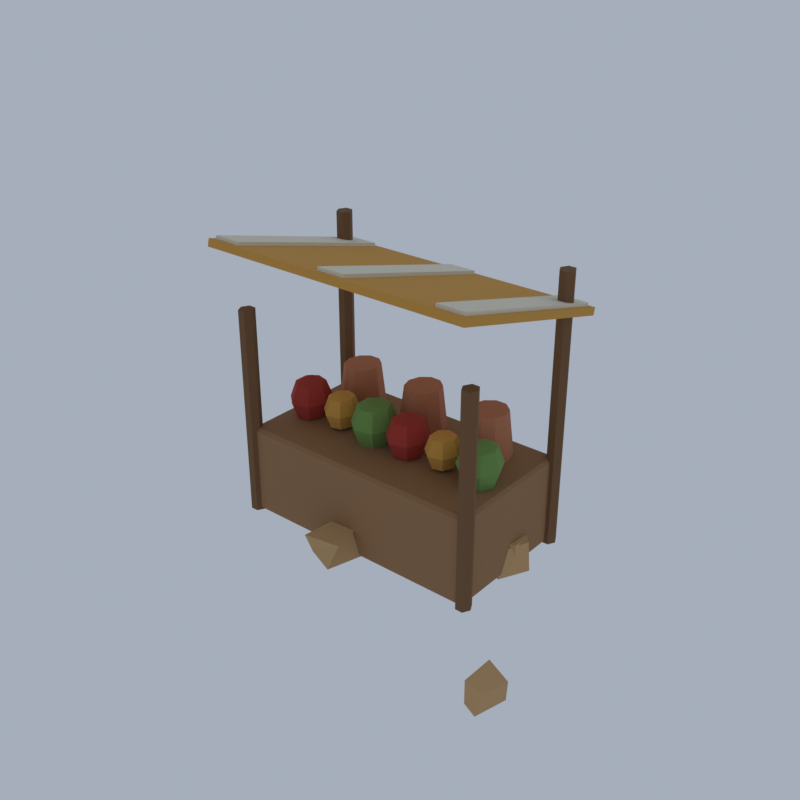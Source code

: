 # Source: DS02_03_desert_market_03.blend  (saved by Blender 5.2.45; exported with 4.5.12 LTS)
import bpy
from mathutils import Matrix  # noqa: F401  (used for matrix-valued properties, if any)

bpy.ops.wm.read_factory_settings(use_empty=True)
scene = bpy.context.scene
scene.name = 'Scene'

# ---- collections
col_collection = bpy.data.collections.new('Collection'); scene.collection.children.link(col_collection)

# ---- materials (node trees are filled in below, after node groups)
mat_vh_plank_woodplanks = bpy.data.materials.new('vh_plank|WoodPlanks')
mat_vh_plank_woodplanks.diffuse_color = (0.3112, 0.1636, 0.06973, 1.0)
mat_vh_wood_wood = bpy.data.materials.new('vh_wood|Wood')
mat_vh_wood_wood.diffuse_color = (0.1835, 0.09152, 0.03561, 1.0)
mat_vh_cloth3_fabric = bpy.data.materials.new('vh_cloth3|Fabric')
mat_vh_cloth3_fabric.diffuse_color = (0.6121, 0.3112, 0.05819, 1.0)
mat_vh_canvas_fabric = bpy.data.materials.new('vh_canvas|Fabric')
mat_vh_canvas_fabric.diffuse_color = (0.7667, 0.7083, 0.5605, 1.0)
mat_vh_cloth2_fabric = bpy.data.materials.new('vh_cloth2|Fabric')
mat_vh_cloth2_fabric.diffuse_color = (0.4098, 0.04145, 0.02776, 1.0)
mat_vh_palm2_grass = bpy.data.materials.new('vh_palm2|Grass')
mat_vh_palm2_grass.diffuse_color = (0.1636, 0.3112, 0.07383, 1.0)
mat_vh_clay_brick = bpy.data.materials.new('vh_clay|Brick')
mat_vh_clay_brick.diffuse_color = (0.5234, 0.1975, 0.09627, 1.0)
mat_vh_sand2_sandstone = bpy.data.materials.new('vh_sand2|Sandstone')
mat_vh_sand2_sandstone.diffuse_color = (0.548, 0.3392, 0.1511, 1.0)

# ---- material node trees
mat_vh_plank_woodplanks.use_nodes = True; mat_vh_plank_woodplanks.node_tree.nodes.clear()
_N = mat_vh_plank_woodplanks.node_tree.nodes; _L = mat_vh_plank_woodplanks.node_tree.links
n0 = _N.new('ShaderNodeBsdfPrincipled'); n0.name = 'Principled BSDF'; n0.location = (-200, 100)
n0.inputs[0].default_value = (0.3112, 0.1636, 0.06973, 1.0)
n0.inputs[2].default_value = 0.9
n0.inputs[10].default_value = 0.005
n1 = _N.new('ShaderNodeOutputMaterial'); n1.name = 'Material Output'; n1.location = (200, 100)
_L.new(n0.outputs[0], n1.inputs[0])
n1.is_active_output = True
mat_vh_wood_wood.use_nodes = True; mat_vh_wood_wood.node_tree.nodes.clear()
_N = mat_vh_wood_wood.node_tree.nodes; _L = mat_vh_wood_wood.node_tree.links
n0 = _N.new('ShaderNodeBsdfPrincipled'); n0.name = 'Principled BSDF'; n0.location = (-200, 100)
n0.inputs[0].default_value = (0.1835, 0.09152, 0.03561, 1.0)
n0.inputs[2].default_value = 0.9
n0.inputs[10].default_value = 0.005
n1 = _N.new('ShaderNodeOutputMaterial'); n1.name = 'Material Output'; n1.location = (200, 100)
_L.new(n0.outputs[0], n1.inputs[0])
n1.is_active_output = True
mat_vh_cloth3_fabric.use_nodes = True; mat_vh_cloth3_fabric.node_tree.nodes.clear()
_N = mat_vh_cloth3_fabric.node_tree.nodes; _L = mat_vh_cloth3_fabric.node_tree.links
n0 = _N.new('ShaderNodeBsdfPrincipled'); n0.name = 'Principled BSDF'; n0.location = (-200, 100)
n0.inputs[0].default_value = (0.6121, 0.3112, 0.05819, 1.0)
n0.inputs[2].default_value = 1.0
n0.inputs[10].default_value = 0.005
n1 = _N.new('ShaderNodeOutputMaterial'); n1.name = 'Material Output'; n1.location = (200, 100)
_L.new(n0.outputs[0], n1.inputs[0])
n1.is_active_output = True
mat_vh_canvas_fabric.use_nodes = True; mat_vh_canvas_fabric.node_tree.nodes.clear()
_N = mat_vh_canvas_fabric.node_tree.nodes; _L = mat_vh_canvas_fabric.node_tree.links
n0 = _N.new('ShaderNodeBsdfPrincipled'); n0.name = 'Principled BSDF'; n0.location = (-200, 100)
n0.inputs[0].default_value = (0.7667, 0.7083, 0.5605, 1.0)
n0.inputs[2].default_value = 1.0
n0.inputs[10].default_value = 0.005
n1 = _N.new('ShaderNodeOutputMaterial'); n1.name = 'Material Output'; n1.location = (200, 100)
_L.new(n0.outputs[0], n1.inputs[0])
n1.is_active_output = True
mat_vh_cloth2_fabric.use_nodes = True; mat_vh_cloth2_fabric.node_tree.nodes.clear()
_N = mat_vh_cloth2_fabric.node_tree.nodes; _L = mat_vh_cloth2_fabric.node_tree.links
n0 = _N.new('ShaderNodeBsdfPrincipled'); n0.name = 'Principled BSDF'; n0.location = (-200, 100)
n0.inputs[0].default_value = (0.4098, 0.04145, 0.02776, 1.0)
n0.inputs[2].default_value = 1.0
n0.inputs[10].default_value = 0.005
n1 = _N.new('ShaderNodeOutputMaterial'); n1.name = 'Material Output'; n1.location = (200, 100)
_L.new(n0.outputs[0], n1.inputs[0])
n1.is_active_output = True
mat_vh_palm2_grass.use_nodes = True; mat_vh_palm2_grass.node_tree.nodes.clear()
_N = mat_vh_palm2_grass.node_tree.nodes; _L = mat_vh_palm2_grass.node_tree.links
n0 = _N.new('ShaderNodeBsdfPrincipled'); n0.name = 'Principled BSDF'; n0.location = (-200, 100)
n0.inputs[0].default_value = (0.1636, 0.3112, 0.07383, 1.0)
n0.inputs[2].default_value = 1.0
n0.inputs[10].default_value = 0.005
n1 = _N.new('ShaderNodeOutputMaterial'); n1.name = 'Material Output'; n1.location = (200, 100)
_L.new(n0.outputs[0], n1.inputs[0])
n1.is_active_output = True
mat_vh_clay_brick.use_nodes = True; mat_vh_clay_brick.node_tree.nodes.clear()
_N = mat_vh_clay_brick.node_tree.nodes; _L = mat_vh_clay_brick.node_tree.links
n0 = _N.new('ShaderNodeBsdfPrincipled'); n0.name = 'Principled BSDF'; n0.location = (-200, 100)
n0.inputs[0].default_value = (0.5234, 0.1975, 0.09627, 1.0)
n0.inputs[2].default_value = 0.9
n0.inputs[10].default_value = 0.005
n1 = _N.new('ShaderNodeOutputMaterial'); n1.name = 'Material Output'; n1.location = (200, 100)
_L.new(n0.outputs[0], n1.inputs[0])
n1.is_active_output = True
mat_vh_sand2_sandstone.use_nodes = True; mat_vh_sand2_sandstone.node_tree.nodes.clear()
_N = mat_vh_sand2_sandstone.node_tree.nodes; _L = mat_vh_sand2_sandstone.node_tree.links
n0 = _N.new('ShaderNodeBsdfPrincipled'); n0.name = 'Principled BSDF'; n0.location = (-200, 100)
n0.inputs[0].default_value = (0.548, 0.3392, 0.1511, 1.0)
n0.inputs[2].default_value = 0.95
n0.inputs[10].default_value = 0.005
n1 = _N.new('ShaderNodeOutputMaterial'); n1.name = 'Material Output'; n1.location = (200, 100)
_L.new(n0.outputs[0], n1.inputs[0])
n1.is_active_output = True

# ---- world
world_world = bpy.data.worlds.new('World'); scene.world = world_world
world_world.use_nodes = True; world_world.node_tree.nodes.clear()
_N = world_world.node_tree.nodes; _L = world_world.node_tree.links
n0 = _N.new('ShaderNodeOutputWorld'); n0.name = 'World Output'; n0.location = (200, 100)
n1 = _N.new('ShaderNodeBackground'); n1.name = 'Background'; n1.location = (-200, 100)
n1.inputs[0].default_value = (0.42, 0.47, 0.55, 1.0)
n1.inputs[1].default_value = 0.9
_L.new(n1.outputs[0], n0.inputs[0])
n0.is_active_output = True
world_world.color = (0.05088, 0.05088, 0.05088)
world_world.sun_shadow_jitter_overblur = 0.0

# ---- meshes
me_village_set = bpy.data.meshes.new('village_set')
me_village_set.from_pydata([(-7.16, -3.183, 0.3645), (-7.16, -3.336, 0.5302), (-7.299, -3.183, 0.5302), (-7.16, -3.336, 5.171), (-7.16, -3.183, 5.336), (-7.299, -3.183, 5.171), (-7.16, 4.151, 0.3645), (-7.299, 4.151, 0.5302), (-7.16, 4.304, 0.5302), (-7.16, 4.151, 5.336), (-7.16, 4.304, 5.171), (-7.299, 4.151, 5.171), (6.439, -3.183, 0.3645), (6.578, -3.183, 0.5302), (6.439, -3.336, 0.5302), (6.439, -3.183, 5.336), (6.439, -3.336, 5.171), (6.578, -3.183, 5.171), (6.439, 4.151, 0.3645), (6.439, 4.304, 0.5302), (6.578, 4.151, 0.5302), (6.439, 4.151, 5.336), (6.578, 4.151, 5.171), (6.439, 4.304, 5.171), (-6.883, 4.151, 0.3645), (-6.883, 4.151, 15.28), (-7.091, 4.548, 0.3645), (-7.091, 4.548, 15.28), (-7.507, 4.548, 0.3645), (-7.507, 4.548, 15.28), (-7.716, 4.151, 0.3645), (-7.716, 4.151, 15.28), (-7.507, 3.754, 0.3645), (-7.507, 3.754, 15.28), (-7.091, 3.754, 0.3645), (-7.091, 3.754, 15.28), (-6.883, -3.183, 0.3645), (-6.883, -3.183, 11.97), (-7.091, -2.786, 0.3645), (-7.091, -2.786, 11.97), (-7.507, -2.786, 0.3645), (-7.507, -2.786, 11.97), (-7.716, -3.183, 0.3645), (-7.716, -3.183, 11.97), (-7.507, -3.58, 0.3645), (-7.507, -3.58, 11.97), (-7.091, -3.58, 0.3645), (-7.091, -3.58, 11.97), (6.994, 4.151, 0.3645), (6.994, 4.151, 15.28), (6.786, 4.548, 0.3645), (6.786, 4.548, 15.28), (6.37, 4.548, 0.3645), (6.37, 4.548, 15.28), (6.161, 4.151, 0.3645), (6.161, 4.151, 15.28), (6.37, 3.754, 0.3645), (6.37, 3.754, 15.28), (6.786, 3.754, 0.3645), (6.786, 3.754, 15.28), (6.994, -3.183, 0.3645), (6.994, -3.183, 11.97), (6.786, -2.786, 0.3645), (6.786, -2.786, 11.97), (6.37, -2.786, 0.3645), (6.37, -2.786, 11.97), (6.161, -3.183, 0.3645), (6.161, -3.183, 11.97), (6.37, -3.58, 0.3645), (6.37, -3.58, 11.97), (6.786, -3.58, 0.3645), (6.786, -3.58, 11.97), (-7.993, -4.752, 15.49), (7.272, -4.752, 15.49), (7.272, 5.627, 12.68), (-7.993, 5.627, 12.68), (-7.993, -4.659, 15.89), (7.272, -4.659, 15.89), (7.272, 5.72, 13.08), (-7.993, 5.72, 13.08), (-3.691, -0.28, 7.461), (-3.691, -0.28, 5.201), (-3.022, -0.28, 7.13), (-3.274, 0.2959, 7.13), (-3.84, 0.4381, 7.13), (-4.294, 0.0396, 7.13), (-4.294, -0.5995, 7.13), (-3.84, -0.998, 7.13), (-3.274, -0.8558, 7.13), (-2.745, -0.28, 6.331), (-3.101, 0.5344, 6.331), (-3.902, 0.7355, 6.331), (-4.543, 0.172, 6.331), (-4.543, -0.7319, 6.331), (-3.902, -1.295, 6.331), (-3.101, -1.094, 6.331), (-3.022, -0.28, 5.532), (-3.274, 0.2959, 5.532), (-3.84, 0.4381, 5.532), (-4.294, 0.0396, 5.532), (-4.294, -0.5995, 5.532), (-3.84, -0.998, 5.532), (-3.274, -0.8558, 5.532), (2.97, -0.28, 7.43), (2.97, -0.28, 5.231), (3.621, -0.28, 7.108), (3.376, 0.2805, 7.108), (2.825, 0.4189, 7.108), (2.383, 0.03105, 7.108), (2.383, -0.591, 7.108), (2.825, -0.9788, 7.108), (3.376, -0.8404, 7.108), (3.89, -0.28, 6.331), (3.544, 0.5126, 6.331), (2.765, 0.7083, 6.331), (2.14, 0.1599, 6.331), (2.14, -0.7198, 6.331), (2.765, -1.268, 6.331), (3.544, -1.072, 6.331), (3.621, -0.28, 5.553), (3.376, 0.2805, 5.553), (2.825, 0.4189, 5.553), (2.383, 0.03105, 5.553), (2.383, -0.591, 5.553), (2.825, -0.9788, 5.553), (3.376, -0.8404, 5.553), (-7.785, -4.461, 15.55), (-6.258, -4.461, 15.55), (-6.258, 5.325, 12.9), (-7.785, 5.325, 12.9), (-7.785, -4.357, 16.0), (-6.258, -4.357, 16.0), (-6.258, 5.429, 13.35), (-7.785, 5.429, 13.35), (-1.124, -4.461, 15.55), (0.4025, -4.461, 15.55), (0.4025, 5.325, 12.9), (-1.124, 5.325, 12.9), (-1.124, -4.357, 16.0), (0.4025, -4.357, 16.0), (0.4025, 5.429, 13.35), (-1.124, 5.429, 13.35), (5.537, -4.461, 15.55), (7.063, -4.461, 15.55), (7.063, 5.325, 12.9), (5.537, 5.325, 12.9), (5.537, -4.357, 16.0), (7.063, -4.357, 16.0), (7.063, 5.429, 13.35), (5.537, 5.429, 13.35), (-5.911, -0.28, 7.666), (-5.911, -0.28, 4.996), (-5.121, -0.28, 7.275), (-5.419, 0.4004, 7.275), (-6.087, 0.5685, 7.275), (-6.624, 0.09764, 7.275), (-6.624, -0.6575, 7.275), (-6.087, -1.128, 7.275), (-5.419, -0.9604, 7.275), (-4.794, -0.28, 6.331), (-5.215, 0.6823, 6.331), (-6.16, 0.9199, 6.331), (-6.918, 0.254, 6.331), (-6.918, -0.8139, 6.331), (-6.16, -1.48, 6.331), (-5.215, -1.242, 6.331), (-5.121, -0.28, 5.387), (-5.419, 0.4004, 5.387), (-6.087, 0.5685, 5.387), (-6.624, 0.09764, 5.387), (-6.624, -0.6575, 5.387), (-6.087, -1.128, 5.387), (-5.419, -0.9604, 5.387), (0.7494, -0.28, 7.672), (0.7494, -0.28, 4.99), (1.543, -0.28, 7.279), (1.244, 0.4035, 7.279), (0.5728, 0.5723, 7.279), (0.03417, 0.09935, 7.279), (0.03417, -0.6593, 7.279), (0.5728, -1.132, 7.279), (1.244, -0.9634, 7.279), (1.872, -0.28, 6.331), (1.449, 0.6866, 6.331), (0.4996, 0.9254, 6.331), (-0.2621, 0.2565, 6.331), (-0.2621, -0.8164, 6.331), (0.4996, -1.485, 6.331), (1.449, -1.247, 6.331), (1.543, -0.28, 5.383), (1.244, 0.4035, 5.383), (0.5728, 0.5723, 5.383), (0.03417, 0.09935, 5.383), (0.03417, -0.6593, 5.383), (0.5728, -1.132, 5.383), (1.244, -0.9634, 5.383), (-1.471, -0.28, 7.771), (-1.471, -0.28, 4.891), (-0.6182, -0.28, 7.349), (-0.9392, 0.4541, 7.349), (-1.661, 0.6355, 7.349), (-2.239, 0.1274, 7.349), (-2.239, -0.6873, 7.349), (-1.661, -1.195, 7.349), (-0.9392, -1.014, 7.349), (-0.265, -0.28, 6.331), (-0.719, 0.7582, 6.331), (-1.739, 1.015, 6.331), (-2.557, 0.2962, 6.331), (-2.557, -0.8561, 6.331), (-1.739, -1.575, 6.331), (-0.719, -1.318, 6.331), (-0.6182, -0.28, 5.312), (-0.9392, 0.4541, 5.312), (-1.661, 0.6355, 5.312), (-2.239, 0.1274, 5.312), (-2.239, -0.6873, 5.312), (-1.661, -1.195, 5.312), (-0.9392, -1.014, 5.312), (5.19, -0.28, 7.723), (5.19, -0.28, 4.938), (6.015, -0.28, 7.316), (5.704, 0.4299, 7.316), (5.007, 0.6052, 7.316), (4.447, 0.114, 7.316), (4.447, -0.6739, 7.316), (5.007, -1.165, 7.316), (5.704, -0.9898, 7.316), (6.356, -0.28, 6.331), (5.917, 0.7239, 6.331), (4.931, 0.9719, 6.331), (4.14, 0.2772, 6.331), (4.14, -0.8371, 6.331), (4.931, -1.532, 6.331), (5.917, -1.284, 6.331), (6.015, -0.28, 5.346), (5.704, 0.4299, 5.346), (5.007, 0.6052, 5.346), (4.447, 0.114, 5.346), (4.447, -0.6739, 5.346), (5.007, -1.165, 5.346), (5.704, -0.9898, 5.346), (-3.275, 2.318, 5.336), (-3.552, 2.318, 7.822), (-3.513, 3.126, 5.336), (-3.738, 2.946, 7.822), (-4.138, 3.626, 5.336), (-4.224, 3.335, 7.822), (-4.91, 3.626, 5.336), (-4.824, 3.335, 7.822), (-5.534, 3.126, 5.336), (-5.31, 2.946, 7.822), (-5.773, 2.318, 5.336), (-5.495, 2.318, 7.822), (-5.534, 1.509, 5.336), (-5.31, 1.689, 7.822), (-4.91, 1.01, 5.336), (-4.824, 1.3, 7.822), (-4.138, 1.01, 5.336), (-4.224, 1.3, 7.822), (-3.513, 1.509, 5.336), (-3.738, 1.689, 7.822), (0.8882, 2.318, 5.336), (0.6107, 2.318, 7.822), (0.6497, 3.126, 5.336), (0.4252, 2.946, 7.822), (0.02523, 3.626, 5.336), (-0.06054, 3.335, 7.822), (-0.7467, 3.626, 5.336), (-0.6609, 3.335, 7.822), (-1.371, 3.126, 5.336), (-1.147, 2.946, 7.822), (-1.61, 2.318, 5.336), (-1.332, 2.318, 7.822), (-1.371, 1.509, 5.336), (-1.147, 1.689, 7.822), (-0.7467, 1.01, 5.336), (-0.6609, 1.3, 7.822), (0.02523, 1.01, 5.336), (-0.06054, 1.3, 7.822), (0.6497, 1.509, 5.336), (0.4252, 1.689, 7.822), (5.051, 2.318, 5.336), (4.774, 2.318, 7.822), (4.813, 3.126, 5.336), (4.588, 2.946, 7.822), (4.188, 3.626, 5.336), (4.103, 3.335, 7.822), (3.416, 3.626, 5.336), (3.502, 3.335, 7.822), (2.792, 3.126, 5.336), (3.017, 2.946, 7.822), (2.553, 2.318, 5.336), (2.831, 2.318, 7.822), (2.792, 1.509, 5.336), (3.017, 1.689, 7.822), (3.416, 1.01, 5.336), (3.502, 1.3, 7.822), (4.188, 1.01, 5.336), (4.103, 1.3, 7.822), (4.813, 1.509, 5.336), (4.588, 1.689, 7.822), (-0.4209, -5.146, 0.3811), (0.3335, -2.718, 0.4564), (-1.864, -3.153, 0.3035), (-2.076, -4.46, 0.3695), (0.05395, -4.782, 1.791), (-0.2967, -3.032, 1.869), (-1.727, -3.063, 1.782), (-2.004, -5.057, 1.729), (6.527, -0.2989, 0.3099), (7.236, 1.419, 0.2168), (6.127, 2.53, 0.5804), (4.604, 1.13, 0.0285), (6.32, -0.08612, 1.722), (7.073, 1.469, 1.834), (6.062, 2.456, 1.821), (5.031, 1.223, 2.181), (11.5, -9.0, 0.6215), (12.0, -7.473, 0.7416), (11.11, -7.061, 0.3919), (10.67, -8.607, 0.5691), (11.76, -8.874, 1.794), (11.98, -7.345, 1.639), (10.82, -7.091, 2.031), (10.81, -8.81, 2.05), (5.578, 0.3556, 0.2837), (6.759, 0.7043, 0.4876), (6.515, 2.164, 0.4119), (5.096, 1.303, 0.1983), (5.676, 0.05869, 1.988), (6.853, 0.6697, 1.958), (6.732, 1.841, 1.856), (4.971, 1.454, 2.147), (-11.35, 5.986, 0.5851), (-9.598, 6.962, 0.0), (-10.34, 9.0, 0.3295), (-11.89, 7.474, 0.271), (-11.21, 6.473, 2.153), (-9.602, 7.04, 2.401), (-10.29, 8.829, 1.725), (-12.0, 7.484, 1.846), (0.4245, -2.426, 0.8497), (1.059, -0.9564, 0.8642), (-0.4182, -0.4609, 0.8418), (-0.8515, -1.607, 0.6244), (0.5048, -2.494, 1.817), (0.9517, -0.8005, 1.731), (-0.515, -0.6515, 1.881), (-0.77, -1.943, 1.7)], [], [(0, 1, 2), (3, 4, 5), (6, 7, 8), (9, 10, 11), (12, 13, 14), (15, 16, 17), (18, 19, 20), (21, 22, 23), (6, 0, 2, 7), (1, 3, 5, 2), (4, 9, 11, 5), (10, 8, 7, 11), (18, 6, 8, 19), (9, 21, 23, 10), (22, 20, 19, 23), (12, 18, 20, 13), (21, 15, 17, 22), (16, 14, 13, 17), (0, 12, 14, 1), (15, 4, 3, 16), (6, 18, 12, 0), (2, 5, 11, 7), (14, 16, 3, 1), (21, 9, 4, 15), (8, 10, 23, 19), (20, 22, 17, 13), (34, 32, 30, 28, 26, 24), (25, 27, 29, 31, 33, 35), (24, 26, 27, 25), (26, 28, 29, 27), (28, 30, 31, 29), (30, 32, 33, 31), (32, 34, 35, 33), (34, 24, 25, 35), (46, 44, 42, 40, 38, 36), (37, 39, 41, 43, 45, 47), (36, 38, 39, 37), (38, 40, 41, 39), (40, 42, 43, 41), (42, 44, 45, 43), (44, 46, 47, 45), (46, 36, 37, 47), (58, 56, 54, 52, 50, 48), (49, 51, 53, 55, 57, 59), (48, 50, 51, 49), (50, 52, 53, 51), (52, 54, 55, 53), (54, 56, 57, 55), (56, 58, 59, 57), (58, 48, 49, 59), (70, 68, 66, 64, 62, 60), (61, 63, 65, 67, 69, 71), (60, 62, 63, 61), (62, 64, 65, 63), (64, 66, 67, 65), (66, 68, 69, 67), (68, 70, 71, 69), (70, 60, 61, 71), (72, 75, 74, 73), (76, 77, 78, 79), (72, 73, 77, 76), (73, 74, 78, 77), (74, 75, 79, 78), (75, 72, 76, 79), (80, 82, 83), (81, 97, 96), (82, 89, 90, 83), (89, 96, 97, 90), (80, 83, 84), (81, 98, 97), (83, 90, 91, 84), (90, 97, 98, 91), (80, 84, 85), (81, 99, 98), (84, 91, 92, 85), (91, 98, 99, 92), (80, 85, 86), (81, 100, 99), (85, 92, 93, 86), (92, 99, 100, 93), (80, 86, 87), (81, 101, 100), (86, 93, 94, 87), (93, 100, 101, 94), (80, 87, 88), (81, 102, 101), (87, 94, 95, 88), (94, 101, 102, 95), (80, 88, 82), (81, 96, 102), (88, 95, 89, 82), (95, 102, 96, 89), (103, 105, 106), (104, 120, 119), (105, 112, 113, 106), (112, 119, 120, 113), (103, 106, 107), (104, 121, 120), (106, 113, 114, 107), (113, 120, 121, 114), (103, 107, 108), (104, 122, 121), (107, 114, 115, 108), (114, 121, 122, 115), (103, 108, 109), (104, 123, 122), (108, 115, 116, 109), (115, 122, 123, 116), (103, 109, 110), (104, 124, 123), (109, 116, 117, 110), (116, 123, 124, 117), (103, 110, 111), (104, 125, 124), (110, 117, 118, 111), (117, 124, 125, 118), (103, 111, 105), (104, 119, 125), (111, 118, 112, 105), (118, 125, 119, 112), (126, 129, 128, 127), (130, 131, 132, 133), (126, 127, 131, 130), (127, 128, 132, 131), (128, 129, 133, 132), (129, 126, 130, 133), (134, 137, 136, 135), (138, 139, 140, 141), (134, 135, 139, 138), (135, 136, 140, 139), (136, 137, 141, 140), (137, 134, 138, 141), (142, 145, 144, 143), (146, 147, 148, 149), (142, 143, 147, 146), (143, 144, 148, 147), (144, 145, 149, 148), (145, 142, 146, 149), (150, 152, 153), (151, 167, 166), (152, 159, 160, 153), (159, 166, 167, 160), (150, 153, 154), (151, 168, 167), (153, 160, 161, 154), (160, 167, 168, 161), (150, 154, 155), (151, 169, 168), (154, 161, 162, 155), (161, 168, 169, 162), (150, 155, 156), (151, 170, 169), (155, 162, 163, 156), (162, 169, 170, 163), (150, 156, 157), (151, 171, 170), (156, 163, 164, 157), (163, 170, 171, 164), (150, 157, 158), (151, 172, 171), (157, 164, 165, 158), (164, 171, 172, 165), (150, 158, 152), (151, 166, 172), (158, 165, 159, 152), (165, 172, 166, 159), (173, 175, 176), (174, 190, 189), (175, 182, 183, 176), (182, 189, 190, 183), (173, 176, 177), (174, 191, 190), (176, 183, 184, 177), (183, 190, 191, 184), (173, 177, 178), (174, 192, 191), (177, 184, 185, 178), (184, 191, 192, 185), (173, 178, 179), (174, 193, 192), (178, 185, 186, 179), (185, 192, 193, 186), (173, 179, 180), (174, 194, 193), (179, 186, 187, 180), (186, 193, 194, 187), (173, 180, 181), (174, 195, 194), (180, 187, 188, 181), (187, 194, 195, 188), (173, 181, 175), (174, 189, 195), (181, 188, 182, 175), (188, 195, 189, 182), (196, 198, 199), (197, 213, 212), (198, 205, 206, 199), (205, 212, 213, 206), (196, 199, 200), (197, 214, 213), (199, 206, 207, 200), (206, 213, 214, 207), (196, 200, 201), (197, 215, 214), (200, 207, 208, 201), (207, 214, 215, 208), (196, 201, 202), (197, 216, 215), (201, 208, 209, 202), (208, 215, 216, 209), (196, 202, 203), (197, 217, 216), (202, 209, 210, 203), (209, 216, 217, 210), (196, 203, 204), (197, 218, 217), (203, 210, 211, 204), (210, 217, 218, 211), (196, 204, 198), (197, 212, 218), (204, 211, 205, 198), (211, 218, 212, 205), (219, 221, 222), (220, 236, 235), (221, 228, 229, 222), (228, 235, 236, 229), (219, 222, 223), (220, 237, 236), (222, 229, 230, 223), (229, 236, 237, 230), (219, 223, 224), (220, 238, 237), (223, 230, 231, 224), (230, 237, 238, 231), (219, 224, 225), (220, 239, 238), (224, 231, 232, 225), (231, 238, 239, 232), (219, 225, 226), (220, 240, 239), (225, 232, 233, 226), (232, 239, 240, 233), (219, 226, 227), (220, 241, 240), (226, 233, 234, 227), (233, 240, 241, 234), (219, 227, 221), (220, 235, 241), (227, 234, 228, 221), (234, 241, 235, 228), (260, 258, 256, 254, 252, 250, 248, 246, 244, 242), (243, 245, 247, 249, 251, 253, 255, 257, 259, 261), (242, 244, 245, 243), (244, 246, 247, 245), (246, 248, 249, 247), (248, 250, 251, 249), (250, 252, 253, 251), (252, 254, 255, 253), (254, 256, 257, 255), (256, 258, 259, 257), (258, 260, 261, 259), (260, 242, 243, 261), (280, 278, 276, 274, 272, 270, 268, 266, 264, 262), (263, 265, 267, 269, 271, 273, 275, 277, 279, 281), (262, 264, 265, 263), (264, 266, 267, 265), (266, 268, 269, 267), (268, 270, 271, 269), (270, 272, 273, 271), (272, 274, 275, 273), (274, 276, 277, 275), (276, 278, 279, 277), (278, 280, 281, 279), (280, 262, 263, 281), (300, 298, 296, 294, 292, 290, 288, 286, 284, 282), (283, 285, 287, 289, 291, 293, 295, 297, 299, 301), (282, 284, 285, 283), (284, 286, 287, 285), (286, 288, 289, 287), (288, 290, 291, 289), (290, 292, 293, 291), (292, 294, 295, 293), (294, 296, 297, 295), (296, 298, 299, 297), (298, 300, 301, 299), (300, 282, 283, 301), (302, 305, 304, 303), (306, 307, 308, 309), (302, 303, 307, 306), (303, 304, 308, 307), (304, 305, 309, 308), (305, 302, 306, 309), (310, 313, 312, 311), (314, 315, 316, 317), (310, 311, 315, 314), (311, 312, 316, 315), (312, 313, 317, 316), (313, 310, 314, 317), (318, 321, 320, 319), (322, 323, 324, 325), (318, 319, 323, 322), (319, 320, 324, 323), (320, 321, 325, 324), (321, 318, 322, 325), (326, 329, 328, 327), (330, 331, 332, 333), (326, 327, 331, 330), (327, 328, 332, 331), (328, 329, 333, 332), (329, 326, 330, 333), (334, 337, 336, 335), (338, 339, 340, 341), (334, 335, 339, 338), (335, 336, 340, 339), (336, 337, 341, 340), (337, 334, 338, 341), (342, 345, 344, 343), (346, 347, 348, 349), (342, 343, 347, 346), (343, 344, 348, 347), (344, 345, 349, 348), (345, 342, 346, 349)])
me_village_set.polygons.foreach_set('use_smooth', [True] * 322)
me_village_set.polygons.foreach_set('material_index', [0, 0, 0, 0, 0, 0, 0, 0, 0, 0, 0, 0, 0, 0, 0, 0, 0, 0, 0, 0, 0, 0, 0, 0, 0, 0, 1, 1, 1, 1, 1, 1, 1, 1, 1, 1, 1, 1, 1, 1, 1, 1, 1, 1, 1, 1, 1, 1, 1, 1, 1, 1, 1, 1, 1, 1, 1, 1, 2, 2, 2, 2, 2, 2, 2, 2, 2, 2, 2, 2, 2, 2, 2, 2, 2, 2, 2, 2, 2, 2, 2, 2, 2, 2, 2, 2, 2, 2, 2, 2, 2, 2, 2, 2, 2, 2, 2, 2, 2, 2, 2, 2, 2, 2, 2, 2, 2, 2, 2, 2, 2, 2, 2, 2, 2, 2, 2, 2, 2, 2, 3, 3, 3, 3, 3, 3, 3, 3, 3, 3, 3, 3, 3, 3, 3, 3, 3, 3, 4, 4, 4, 4, 4, 4, 4, 4, 4, 4, 4, 4, 4, 4, 4, 4, 4, 4, 4, 4, 4, 4, 4, 4, 4, 4, 4, 4, 4, 4, 4, 4, 4, 4, 4, 4, 4, 4, 4, 4, 4, 4, 4, 4, 4, 4, 4, 4, 4, 4, 4, 4, 4, 4, 4, 4, 5, 5, 5, 5, 5, 5, 5, 5, 5, 5, 5, 5, 5, 5, 5, 5, 5, 5, 5, 5, 5, 5, 5, 5, 5, 5, 5, 5, 5, 5, 5, 5, 5, 5, 5, 5, 5, 5, 5, 5, 5, 5, 5, 5, 5, 5, 5, 5, 5, 5, 5, 5, 5, 5, 5, 5, 6, 6, 6, 6, 6, 6, 6, 6, 6, 6, 6, 6, 6, 6, 6, 6, 6, 6, 6, 6, 6, 6, 6, 6, 6, 6, 6, 6, 6, 6, 6, 6, 6, 6, 6, 6, 7, 7, 7, 7, 7, 7, 7, 7, 7, 7, 7, 7, 7, 7, 7, 7, 7, 7, 7, 7, 7, 7, 7, 7, 7, 7, 7, 7, 7, 7, 7, 7, 7, 7, 7, 7])
_k = set([(0, 1), (0, 2), (0, 6), (0, 12), (1, 2), (1, 3), (1, 14), (2, 5), (2, 7), (3, 4), (3, 5), (3, 16), (4, 5), (4, 9), (4, 15), (5, 11), (6, 7), (6, 8), (6, 18), (7, 8), (7, 11), (8, 10), (8, 19), (9, 10), (9, 11), (9, 21), (10, 11), (10, 23), (12, 13), (12, 14), (12, 18), (13, 14), (13, 17), (13, 20), (14, 16), (15, 16), (15, 17), (15, 21), (16, 17), (17, 22), (18, 19), (18, 20), (19, 20), (19, 23), (20, 22), (21, 22), (21, 23), (22, 23), (24, 25), (24, 26), (24, 34), (25, 27), (25, 35), (26, 27), (26, 28), (27, 29), (28, 29), (28, 30), (29, 31), (30, 31), (30, 32), (31, 33), (32, 33), (32, 34), (33, 35), (34, 35), (36, 37), (36, 38), (36, 46), (37, 39), (37, 47), (38, 39), (38, 40), (39, 41), (40, 41), (40, 42), (41, 43), (42, 43), (42, 44), (43, 45), (44, 45), (44, 46), (45, 47), (46, 47), (48, 49), (48, 50), (48, 58), (49, 51), (49, 59), (50, 51), (50, 52), (51, 53), (52, 53), (52, 54), (53, 55), (54, 55), (54, 56), (55, 57), (56, 57), (56, 58), (57, 59), (58, 59), (60, 61), (60, 62), (60, 70), (61, 63), (61, 71), (62, 63), (62, 64), (63, 65), (64, 65), (64, 66), (65, 67), (66, 67), (66, 68), (67, 69), (68, 69), (68, 70), (69, 71), (70, 71), (72, 73), (72, 75), (72, 76), (73, 74), (73, 77), (74, 75), (74, 78), (75, 79), (76, 77), (76, 79), (77, 78), (78, 79), (82, 83), (82, 88), (82, 89), (83, 84), (83, 90), (84, 85), (84, 91), (85, 86), (85, 92), (86, 87), (86, 93), (87, 88), (87, 94), (88, 95), (89, 90), (89, 95), (89, 96), (90, 91), (90, 97), (91, 92), (91, 98), (92, 93), (92, 99), (93, 94), (93, 100), (94, 95), (94, 101), (95, 102), (96, 97), (96, 102), (97, 98), (98, 99), (99, 100), (100, 101), (101, 102), (105, 106), (105, 111), (105, 112), (106, 107), (106, 113), (107, 108), (107, 114), (108, 109), (108, 115), (109, 110), (109, 116), (110, 111), (110, 117), (111, 118), (112, 113), (112, 118), (112, 119), (113, 114), (113, 120), (114, 115), (114, 121), (115, 116), (115, 122), (116, 117), (116, 123), (117, 118), (117, 124), (118, 125), (119, 120), (119, 125), (120, 121), (121, 122), (122, 123), (123, 124), (124, 125), (126, 127), (126, 129), (126, 130), (127, 128), (127, 131), (128, 129), (128, 132), (129, 133), (130, 131), (130, 133), (131, 132), (132, 133), (134, 135), (134, 137), (134, 138), (135, 136), (135, 139), (136, 137), (136, 140), (137, 141), (138, 139), (138, 141), (139, 140), (140, 141), (142, 143), (142, 145), (142, 146), (143, 144), (143, 147), (144, 145), (144, 148), (145, 149), (146, 147), (146, 149), (147, 148), (148, 149), (152, 153), (152, 158), (152, 159), (153, 154), (153, 160), (154, 155), (154, 161), (155, 156), (155, 162), (156, 157), (156, 163), (157, 158), (157, 164), (158, 165), (159, 160), (159, 165), (159, 166), (160, 161), (160, 167), (161, 162), (161, 168), (162, 163), (162, 169), (163, 164), (163, 170), (164, 165), (164, 171), (165, 172), (166, 167), (166, 172), (167, 168), (168, 169), (169, 170), (170, 171), (171, 172), (175, 176), (175, 181), (175, 182), (176, 177), (176, 183), (177, 178), (177, 184), (178, 179), (178, 185), (179, 180), (179, 186), (180, 181), (180, 187), (181, 188), (182, 183), (182, 188), (182, 189), (183, 184), (183, 190), (184, 185), (184, 191), (185, 186), (185, 192), (186, 187), (186, 193), (187, 188), (187, 194), (188, 195), (189, 190), (189, 195), (190, 191), (191, 192), (192, 193), (193, 194), (194, 195), (198, 199), (198, 204), (198, 205), (199, 200), (199, 206), (200, 201), (200, 207), (201, 202), (201, 208), (202, 203), (202, 209), (203, 204), (203, 210), (204, 211), (205, 206), (205, 211), (205, 212), (206, 207), (206, 213), (207, 208), (207, 214), (208, 209), (208, 215), (209, 210), (209, 216), (210, 211), (210, 217), (211, 218), (212, 213), (212, 218), (213, 214), (214, 215), (215, 216), (216, 217), (217, 218), (221, 222), (221, 227), (221, 228), (222, 223), (222, 229), (223, 224), (223, 230), (224, 225), (224, 231), (225, 226), (225, 232), (226, 227), (226, 233), (227, 234), (228, 229), (228, 234), (228, 235), (229, 230), (229, 236), (230, 231), (230, 237), (231, 232), (231, 238), (232, 233), (232, 239), (233, 234), (233, 240), (234, 241), (235, 236), (235, 241), (236, 237), (237, 238), (238, 239), (239, 240), (240, 241), (242, 243), (242, 244), (242, 260), (243, 245), (243, 261), (244, 245), (244, 246), (245, 247), (246, 247), (246, 248), (247, 249), (248, 249), (248, 250), (249, 251), (250, 251), (250, 252), (251, 253), (252, 253), (252, 254), (253, 255), (254, 255), (254, 256), (255, 257), (256, 257), (256, 258), (257, 259), (258, 259), (258, 260), (259, 261), (260, 261), (262, 263), (262, 264), (262, 280), (263, 265), (263, 281), (264, 265), (264, 266), (265, 267), (266, 267), (266, 268), (267, 269), (268, 269), (268, 270), (269, 271), (270, 271), (270, 272), (271, 273), (272, 273), (272, 274), (273, 275), (274, 275), (274, 276), (275, 277), (276, 277), (276, 278), (277, 279), (278, 279), (278, 280), (279, 281), (280, 281), (282, 283), (282, 284), (282, 300), (283, 285), (283, 301), (284, 285), (284, 286), (285, 287), (286, 287), (286, 288), (287, 289), (288, 289), (288, 290), (289, 291), (290, 291), (290, 292), (291, 293), (292, 293), (292, 294), (293, 295), (294, 295), (294, 296), (295, 297), (296, 297), (296, 298), (297, 299), (298, 299), (298, 300), (299, 301), (300, 301), (302, 303), (302, 305), (302, 306), (303, 304), (303, 307), (304, 305), (304, 308), (305, 309), (306, 307), (306, 309), (307, 308), (308, 309), (310, 311), (310, 313), (310, 314), (311, 312), (311, 315), (312, 313), (312, 316), (313, 317), (314, 315), (314, 317), (315, 316), (316, 317), (318, 319), (318, 321), (318, 322), (319, 320), (319, 323), (320, 321), (320, 324), (321, 325), (322, 323), (322, 325), (323, 324), (324, 325), (326, 327), (326, 329), (326, 330), (327, 328), (327, 331), (328, 329), (328, 332), (329, 333), (330, 331), (330, 333), (331, 332), (332, 333), (334, 335), (334, 337), (334, 338), (335, 336), (335, 339), (336, 337), (336, 340), (337, 341), (338, 339), (338, 341), (339, 340), (340, 341), (342, 343), (342, 345), (342, 346), (343, 344), (343, 347), (344, 345), (344, 348), (345, 349), (346, 347), (346, 349), (347, 348), (348, 349)])
me_village_set.attributes.new('sharp_edge', 'BOOLEAN', 'EDGE').data.foreach_set('value', [ (min(e.vertices), max(e.vertices)) in _k for e in me_village_set.edges])
me_village_set.materials.append(mat_vh_plank_woodplanks)
me_village_set.materials.append(mat_vh_wood_wood)
me_village_set.materials.append(mat_vh_cloth3_fabric)
me_village_set.materials.append(mat_vh_canvas_fabric)
me_village_set.materials.append(mat_vh_cloth2_fabric)
me_village_set.materials.append(mat_vh_palm2_grass)
me_village_set.materials.append(mat_vh_clay_brick)
me_village_set.materials.append(mat_vh_sand2_sandstone)
me_village_set.update()

# ---- objects
ob_village_set = bpy.data.objects.new('village_set', me_village_set)

# ---- transforms, parenting, visibility, modifiers, constraints
ob_village_set.location = (0.0, 0.0, 0.0)

# ---- collection membership
scene.collection.objects.link(ob_village_set)

# ---- scene / render settings (as saved in the file)
scene.frame_start = 1; scene.frame_end = 250; scene.frame_set(1)
scene.render.engine = 'CYCLES'
scene.render.resolution_x = 420
scene.render.resolution_y = 420
scene.render.bake_bias = 0.0
scene.render.bake_samples = 0
scene.render.compositor_device = 'GPU'
scene.cycles.samples = 24
scene.cycles.adaptive_threshold = 0.05
scene.cycles.max_bounces = 4
scene.cycles.diffuse_bounces = 2
scene.cycles.glossy_bounces = 2
scene.cycles.transmission_bounces = 2
scene.cycles.transparent_max_bounces = 4
scene.eevee.taa_render_samples = 48
scene.eevee.use_volume_custom_range = False
scene.eevee.fast_gi_thickness_near = 0.1
scene.eevee.fast_gi_thickness_far = 0.0
scene.eevee.ray_tracing_options.screen_trace_thickness = 0.1
scene.view_settings.view_transform = 'Standard'
bpy.context.view_layer.update()

# ---- added for rendering (the .blend has no active camera): camera
cam_auto = bpy.data.cameras.new('AutoCamera')
cam_auto.lens = 50.0
cam_auto.sensor_width = 36.0
cam_auto.clip_end = 1000.0
ob_auto_camera = bpy.data.objects.new('AutoCamera', cam_auto)
scene.collection.objects.link(ob_auto_camera)
ob_auto_camera.location = (31.4576, -37.7492, 33.1661)
ob_auto_camera.rotation_euler = (1.09748, -7.21219e-08, 0.694738)
scene.camera = ob_auto_camera
bpy.context.view_layer.update()
